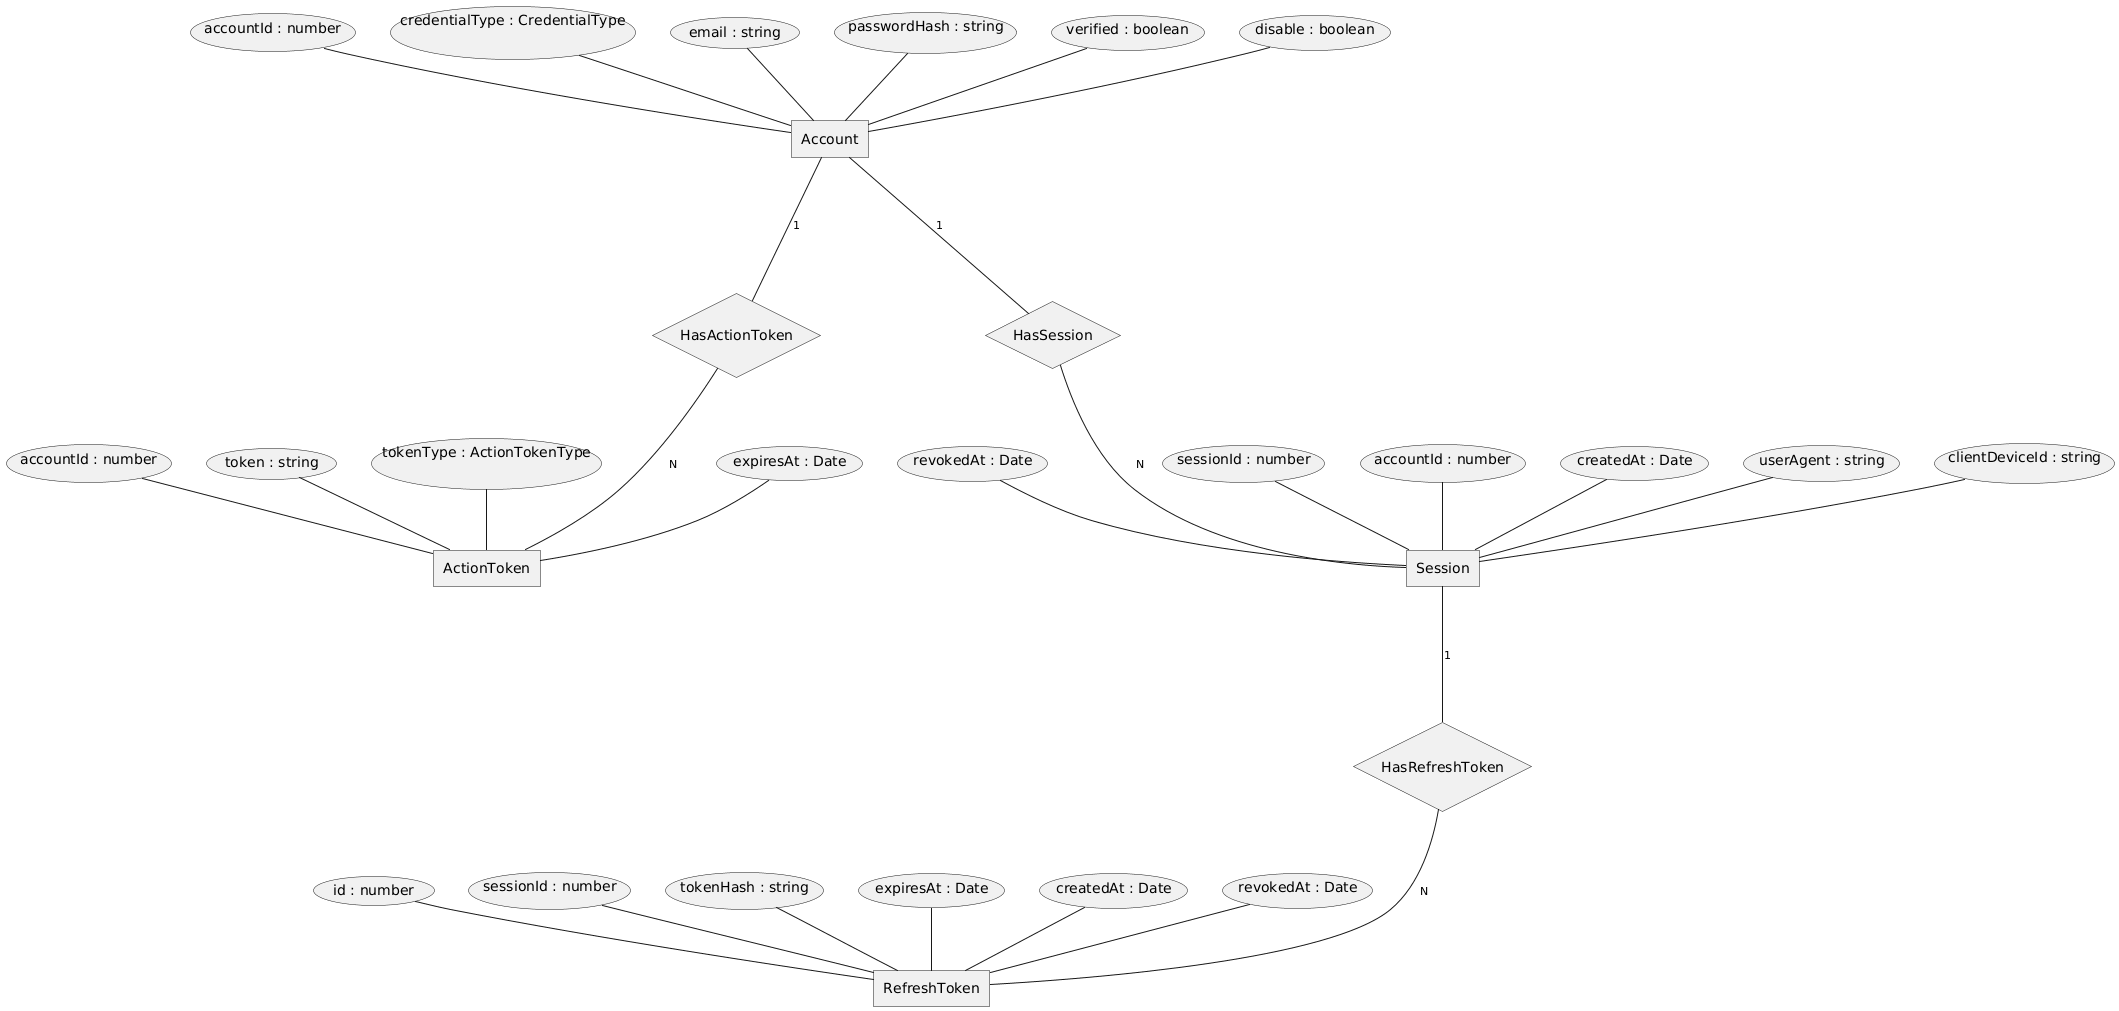

The diagram above was rendered by PlantUML. Its source (embedded in the PNG):
@startchen

entity Account {
  accountId : number <<PK>>
  credentialType : CredentialType
  email : string <<UQ>>
  passwordHash : string
  verified : boolean
  disable : boolean
}

entity ActionToken {
  token : string <<PK>>
  tokenType : ActionTokenType
  expiresAt : Date
  accountId : number <<FK>>
}

entity Session {
  sessionId : number <<PK>>
  accountId : number <<FK>>
  createdAt : Date
  userAgent : string
  clientDeviceId : string
  revokedAt : Date
}

entity RefreshToken {
  id : number <<PK>>
  sessionId : number <<FK>>
  tokenHash : string
  expiresAt : Date
  createdAt : Date
  revokedAt : Date
}

relationship HasActionToken {
}

relationship HasSession {
}

relationship HasRefreshToken {
}

Account -1- HasActionToken
HasActionToken -N- ActionToken

Account -1- HasSession
HasSession -N- Session

Session -1- HasRefreshToken
HasRefreshToken -N- RefreshToken

@endchen